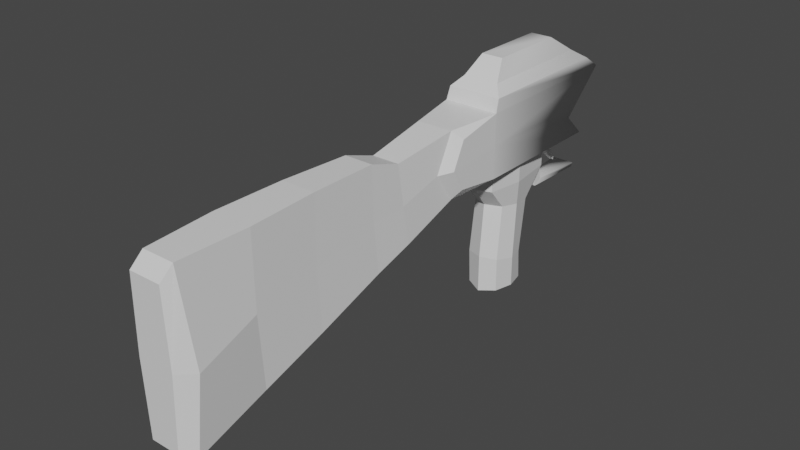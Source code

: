 # Source: ak_back.blend  (saved by Blender 2.80.75; exported with 4.5.12 LTS)
import bpy
from mathutils import Matrix  # noqa: F401  (used for matrix-valued properties, if any)

bpy.ops.wm.read_factory_settings(use_empty=True)
scene = bpy.context.scene
scene.name = 'Scene'

# ---- collections
col_collection = bpy.data.collections.new('Collection'); scene.collection.children.link(col_collection)

# ---- materials (node trees are filled in below, after node groups)
mat_ak_47_001 = bpy.data.materials.new('AK-47.001')
mat_ak_47_001.use_transparent_shadow = False
mat_ak_47_001.roughness = 0.5

# ---- material node trees
mat_ak_47_001.use_nodes = True; mat_ak_47_001.node_tree.nodes.clear()
_N = mat_ak_47_001.node_tree.nodes; _L = mat_ak_47_001.node_tree.links
n0 = _N.new('ShaderNodeOutputMaterial'); n0.name = 'Material Output'; n0.location = (300, 300)
n1 = _N.new('ShaderNodeBsdfPrincipled'); n1.name = 'Principled BSDF'; n1.location = (10, 300)
n1.distribution = 'GGX'
n1.subsurface_method = 'BURLEY'
n1.inputs[3].default_value = 1.45
n1.inputs[27].default_value = (0.0, 0.0, 0.0, 1.0)
n1.inputs[28].default_value = 1.0
n2 = _N.new('ShaderNodeNormalMap'); n2.name = 'Normal Map'; n2.location = (-300, -300)
n2.label = 'Normal/Map'
n2.inputs[0].default_value = 0.14
_L.new(n1.outputs[0], n0.inputs[0])
_L.new(n2.outputs[0], n1.inputs[5])
n0.is_active_output = True

# ---- world
world_world = bpy.data.worlds.new('World'); scene.world = world_world
world_world.use_nodes = True; world_world.node_tree.nodes.clear()
_N = world_world.node_tree.nodes; _L = world_world.node_tree.links
n0 = _N.new('ShaderNodeOutputWorld'); n0.name = 'World Output'; n0.location = (300, 300)
n1 = _N.new('ShaderNodeBackground'); n1.name = 'Background'; n1.location = (10, 300)
n1.inputs[0].default_value = (0.05088, 0.05088, 0.05088, 1.0)
_L.new(n1.outputs[0], n0.inputs[0])
n0.is_active_output = True
world_world.color = (0.05088, 0.05088, 0.05088)
world_world.use_sun_shadow = False
world_world.sun_shadow_jitter_overblur = 0.0

# ---- meshes
me_ak47_plane_002 = bpy.data.meshes.new('ak47_Plane.002')
me_ak47_plane_002.from_pydata([(0.01764, -0.2851, 0.01205), (0.01764, -0.285, -0.02849), (0.01764, -0.285, -0.008135), (-0.01764, -0.285, -0.02849), (0.0, -0.285, -0.02762), (0.006955, -0.266, 0.03741), (-0.006955, -0.266, 0.03741), (-0.01147, -0.2765, 0.02605), (0.01147, -0.2765, 0.02605), (0.004601, -0.2195, -0.06015), (0.004601, -0.2141, -0.05663), (0.00322, -0.2167, -0.02537), (0.00322, -0.2214, -0.02537), (-0.00322, -0.2214, -0.02537), (-0.00322, -0.2167, -0.02537), (-0.004601, -0.2141, -0.05663), (-0.004601, -0.2195, -0.06015), (0.001729, -0.2002, -0.04008), (-0.001729, -0.2002, -0.04008), (-0.001729, -0.1999, -0.03398), (0.001729, -0.1999, -0.03398), (0.001729, -0.1946, -0.04924), (-0.001729, -0.1946, -0.04924), (0.001729, -0.1951, -0.05085), (-0.001729, -0.1951, -0.05085), (0.001729, -0.202, -0.0449), (-0.001729, -0.202, -0.0449), (0.001729, -0.2073, -0.0388), (-0.001729, -0.2073, -0.0388), (0.001729, -0.2097, -0.03269), (-0.001729, -0.2097, -0.03269), (0.001729, -0.2103, -0.02755), (-0.001729, -0.2103, -0.02755), (-0.001729, -0.2074, -0.02193), (0.001729, -0.2074, -0.02193), (-0.001729, -0.1984, -0.02948), (-0.001729, -0.1994, -0.02305), (0.001729, -0.1994, -0.02305), (0.001729, -0.1984, -0.02948), (0.01705, -0.2825, 0.01993), (-0.01705, -0.2825, 0.01993), (-0.01764, -0.2851, 0.01205), (-0.01764, -0.285, -0.008135), (0.01455, -0.191, -0.02868), (-0.006955, -0.2153, 0.03741), (0.01735, -0.1766, 0.01205), (0.006955, -0.2153, 0.03741), (0.00738, -0.1796, -0.05674), (-0.01705, -0.1886, 0.01993), (-0.01741, -0.1909, -0.02876), (0.01134, -0.198, 0.02605), (0.01741, -0.1909, -0.02876), (-0.007343, -0.1807, -0.059), (0.008861, -0.1913, -0.0284), (-0.01742, -0.1986, -0.00826), (0.01742, -0.1986, -0.00826), (-0.01735, -0.1766, 0.01205), (-0.008861, -0.1913, -0.0284), (0.007343, -0.1807, -0.059), (0.01705, -0.1886, 0.01993), (-0.01134, -0.198, 0.02605), (-0.01455, -0.191, -0.02868), (-0.00738, -0.1796, -0.05674), (-0.01744, -0.2057, -0.01479), (0.01744, -0.2057, -0.01479)], [], [(5, 6, 7, 8), (9, 10, 11, 12), (13, 12, 11, 14), (10, 9, 58, 47), (15, 10, 47, 62), (9, 16, 52, 58), (17, 18, 19, 20), (21, 22, 18, 17), (23, 24, 22, 21), (25, 26, 24, 23), (27, 28, 26, 25), (29, 30, 28, 27), (31, 32, 30, 29), (33, 32, 31, 34), (35, 36, 37, 38), (36, 33, 34, 37), (17, 25, 23, 21), (20, 27, 25, 17), (38, 29, 27, 20), (34, 31, 37), (31, 29, 38, 37), (20, 19, 35, 38), (40, 41, 0, 39), (7, 40, 39, 8), (8, 50, 46, 5), (1, 51, 64, 55, 2), (2, 55, 45, 0), (14, 11, 10, 15), (13, 16, 9, 12), (4, 57, 53), (1, 4, 53, 43), (16, 13, 14, 15), (15, 62, 52, 16), (18, 22, 24, 26), (19, 18, 26, 28), (35, 19, 28, 30), (33, 36, 32), (32, 36, 35, 30), (7, 6, 44, 60), (3, 42, 54, 63, 49), (42, 41, 56, 54), (3, 61, 57, 4), (60, 48, 40, 7), (43, 51, 1), (46, 44, 6, 5), (59, 50, 8, 39), (48, 56, 41, 40), (45, 59, 39, 0), (49, 61, 3), (60, 44, 46, 50, 59, 45, 56, 48), (63, 54, 56, 45, 55, 64), (51, 43, 53, 57, 61, 49), (49, 63, 64, 51), (52, 62, 47, 58)])
me_ak47_plane_002.polygons.foreach_set('use_smooth', [True] * 54)
_k = set([(0, 2), (0, 39), (0, 41), (0, 45), (1, 2), (1, 4), (1, 51), (3, 4), (3, 42), (3, 49), (4, 53), (4, 57), (5, 6), (5, 8), (5, 46), (6, 7), (6, 44), (7, 8), (7, 40), (7, 60), (8, 39), (8, 50), (9, 10), (9, 12), (9, 16), (9, 58), (10, 11), (10, 15), (10, 47), (11, 12), (11, 14), (12, 13), (13, 14), (13, 16), (14, 15), (15, 16), (15, 62), (16, 52), (17, 18), (17, 20), (17, 21), (18, 19), (18, 22), (19, 20), (19, 35), (20, 38), (21, 22), (21, 23), (22, 24), (23, 24), (23, 25), (24, 26), (25, 26), (25, 27), (26, 28), (27, 28), (27, 29), (28, 30), (29, 30), (29, 31), (30, 32), (31, 32), (31, 34), (32, 33), (33, 34), (33, 36), (34, 37), (35, 36), (35, 38), (36, 37), (37, 38), (39, 40), (39, 59), (40, 41), (40, 48), (41, 42), (41, 56)])
me_ak47_plane_002.attributes.new('sharp_edge', 'BOOLEAN', 'EDGE').data.foreach_set('value', [ (min(e.vertices), max(e.vertices)) in _k for e in me_ak47_plane_002.edges])
_uv = me_ak47_plane_002.uv_layers.new(name='UVMap')
_uv.uv.foreach_set('vector', [0.398, 0.5552, 0.398, 0.5552, 0.395, 0.5348, 0.395, 0.5348, 0.4816, 0.7598, 0.484, 0.7646, 0.483, 0.8072, 0.4808, 0.8072, 0.4806, 0.8474, 0.4777, 0.8474, 0.4777, 0.8411, 0.4806, 0.841, 0.484, 0.7646, 0.4816, 0.7598, 0.4993, 0.7609, 0.4999, 0.7639, 0.4006, 0.5168, 0.4006, 0.5293, 0.3848, 0.5334, 0.3847, 0.5133, 0.4228, 0.8954, 0.4228, 0.8828, 0.4405, 0.8787, 0.4406, 0.8987, 0.4041, 0.8457, 0.4041, 0.841, 0.4069, 0.8409, 0.4069, 0.8456, 0.3999, 0.8458, 0.3999, 0.8411, 0.4041, 0.841, 0.4041, 0.8457, 0.3991, 0.8458, 0.3991, 0.8411, 0.3999, 0.8411, 0.3999, 0.8458, 0.3894, 0.846, 0.3894, 0.8413, 0.3925, 0.8412, 0.3925, 0.8459, 0.393, 0.5962, 0.393, 0.6009, 0.3902, 0.6009, 0.3902, 0.5962, 0.3958, 0.5961, 0.3958, 0.6008, 0.393, 0.6009, 0.393, 0.5962, 0.3982, 0.5961, 0.3982, 0.6008, 0.3958, 0.6008, 0.3958, 0.5961, 0.4008, 0.6007, 0.3982, 0.6008, 0.3982, 0.5961, 0.4008, 0.596, 0.409, 0.8409, 0.4119, 0.8408, 0.4119, 0.8455, 0.409, 0.8456, 0.4769, 0.8475, 0.4806, 0.8474, 0.4806, 0.8521, 0.4769, 0.8522, 0.3792, 0.6897, 0.3812, 0.6861, 0.3844, 0.6938, 0.3838, 0.6949, 0.3764, 0.6917, 0.378, 0.6806, 0.3812, 0.6861, 0.3792, 0.6897, 0.3745, 0.6948, 0.375, 0.6789, 0.378, 0.6806, 0.3764, 0.6917, 0.3704, 0.6847, 0.3726, 0.6794, 0.3716, 0.6951, 0.3726, 0.6794, 0.375, 0.6789, 0.3745, 0.6948, 0.3716, 0.6951, 0.4069, 0.8456, 0.4069, 0.8409, 0.409, 0.8409, 0.409, 0.8456, 0.3943, 0.5247, 0.3935, 0.515, 0.3935, 0.515, 0.3943, 0.5247, 0.395, 0.5348, 0.3943, 0.5247, 0.3943, 0.5247, 0.395, 0.5348, 0.5095, 0.5264, 0.4735, 0.5266, 0.4815, 0.5109, 0.5047, 0.5108, 0.5135, 0.6009, 0.4703, 0.6015, 0.4771, 0.5825, 0.4739, 0.5736, 0.5135, 0.5732, 0.5135, 0.5732, 0.4739, 0.5736, 0.4637, 0.5461, 0.5135, 0.5458, 0.3747, 0.8414, 0.3746, 0.8326, 0.389, 0.8304, 0.389, 0.843, 0.3708, 0.5521, 0.3815, 0.5694, 0.3815, 0.5694, 0.3708, 0.5521, 0.5139, 0.7162, 0.4709, 0.7291, 0.4708, 0.705, 0.3999, 0.4973, 0.4026, 0.4895, 0.4425, 0.6231, 0.4417, 0.626, 0.4799, 0.7599, 0.4808, 0.8072, 0.4787, 0.8072, 0.4774, 0.7647, 0.4774, 0.7647, 0.4616, 0.7647, 0.4621, 0.7616, 0.4799, 0.7599, 0.3797, 0.7567, 0.3751, 0.762, 0.3745, 0.761, 0.3777, 0.7531, 0.3825, 0.7585, 0.3797, 0.7567, 0.3777, 0.7531, 0.3809, 0.7475, 0.3844, 0.7615, 0.3825, 0.7585, 0.3809, 0.7475, 0.3838, 0.7457, 0.3885, 0.7513, 0.3874, 0.7618, 0.3862, 0.7461, 0.3862, 0.7461, 0.3874, 0.7618, 0.3844, 0.7615, 0.3838, 0.7457, 0.4047, 0.6201, 0.4095, 0.6044, 0.4327, 0.6036, 0.4407, 0.6188, 0.4011, 0.6945, 0.401, 0.6668, 0.4406, 0.6656, 0.4374, 0.6746, 0.4443, 0.6934, 0.401, 0.6668, 0.4009, 0.6394, 0.4506, 0.6376, 0.4406, 0.6656, 0.3999, 0.4973, 0.4417, 0.626, 0.4425, 0.6231, 0.4026, 0.4895, 0.4407, 0.6188, 0.4451, 0.6271, 0.402, 0.6286, 0.4047, 0.6201, 0.4707, 0.6973, 0.4707, 0.6934, 0.5138, 0.6922, 0.4463, 0.7416, 0.4464, 0.7605, 0.4231, 0.761, 0.4231, 0.7421, 0.4692, 0.5353, 0.4735, 0.5266, 0.5095, 0.5264, 0.5123, 0.535, 0.4451, 0.6271, 0.4506, 0.6376, 0.4009, 0.6394, 0.402, 0.6286, 0.4637, 0.5461, 0.4692, 0.5353, 0.5123, 0.535, 0.5135, 0.5458, 0.4708, 0.7409, 0.4708, 0.7369, 0.5139, 0.7403, 0.4407, 0.6188, 0.4464, 0.7605, 0.4815, 0.5109, 0.4735, 0.5266, 0.4692, 0.5353, 0.4637, 0.5461, 0.4506, 0.6376, 0.4451, 0.6271, 0.4374, 0.6746, 0.4406, 0.6656, 0.4506, 0.6376, 0.4637, 0.5461, 0.4739, 0.5736, 0.4771, 0.5825, 0.4707, 0.6934, 0.4417, 0.626, 0.4708, 0.705, 0.4425, 0.6231, 0.4708, 0.7369, 0.4708, 0.7409, 0.4708, 0.7409, 0.4374, 0.6746, 0.4771, 0.5825, 0.4707, 0.6934, 0.4405, 0.8787, 0.3847, 0.5133, 0.4999, 0.7639, 0.4406, 0.8987])
me_ak47_plane_002.materials.append(mat_ak_47_001)
me_ak47_plane_002.use_remesh_preserve_volume = False
me_ak47_plane_002.use_remesh_preserve_attributes = False
me_ak47_plane_002.use_mirror_vertex_groups = False
me_ak47_plane_002.update()
me_ak47_plane_002.normals_split_custom_set([tuple(v) for v in zip(*[iter([0.0, -0.7346, 0.6785, 0.0, -0.7346, 0.6785, 0.0, -0.7346, 0.6785, 0.0, -0.7346, 0.6785, 0.9991, -0.01431, 0.0408, 0.9991, -0.01431, 0.0408, 0.9991, -0.01431, 0.0408, 0.9991, -0.01431, 0.0408, 0.0, 0.0, 1.0, 0.0, 0.0, 1.0, 0.0, 0.0, 1.0, 0.0, 0.0, 1.0, 0.994, -0.076, 0.07921, 0.994, -0.076, 0.07921, 0.6464, 0.4069, -0.6454, 0.5722, 0.6831, 0.4539, 0.0, 0.003157, 1.0, 0.0, 0.003157, 1.0, 0.5722, 0.6831, 0.4539, -0.5722, 0.6831, 0.4539, 0.0, 0.02989, -0.9996, 0.0, 0.02989, -0.9996, -0.6464, 0.4069, -0.6454, 0.6464, 0.4069, -0.6454, 0.0, 0.9986, -0.05251, 0.0, 0.9986, -0.05251, 0.0, 0.9986, -0.05251, 0.0, 0.9986, -0.05251, 0.0, 0.8522, 0.5233, 0.0, 0.8522, 0.5233, 0.0, 0.8522, 0.5233, 0.0, 0.8522, 0.5233, 0.0, 0.9578, -0.2873, 0.0, 0.9578, -0.2873, 0.0, 0.9578, -0.2873, 0.0, 0.9578, -0.2873, 0.0, -0.6522, -0.758, 0.0, -0.6522, -0.758, 0.0, -0.6522, -0.758, 0.0, -0.6522, -0.758, 0.0, -0.7551, -0.6556, 0.0, -0.7551, -0.6556, 0.0, -0.7551, -0.6556, 0.0, -0.7551, -0.6556, 0.0, -0.9301, -0.3672, 0.0, -0.9301, -0.3672, 0.0, -0.9301, -0.3672, 0.0, -0.9301, -0.3672, -1.611e-08, -0.9923, -0.1238, 4.021e-07, -0.9923, -0.1238, -1.467e-11, -0.9923, -0.1238, 0.0, -0.9923, -0.1238, 0.0, -0.8893, 0.4574, 0.0, -0.8893, 0.4574, 0.0, -0.8893, 0.4574, 0.0, -0.8893, 0.4574, 0.0, 0.9889, 0.1484, 0.0, 0.9889, 0.1484, 0.0, 0.9889, 0.1484, 0.0, 0.9889, 0.1484, 0.0, 0.1387, 0.9903, 0.0, 0.1387, 0.9903, 0.0, 0.1387, 0.9903, 0.0, 0.1387, 0.9903, 1.0, 7.655e-09, 0.0, 1.0, 2.046e-08, 0.0, 1.0, 3.177e-08, 0.0, 1.0, 3.177e-08, 0.0, 1.0, -1.282e-08, 0.0, 1.0, -8.653e-09, 0.0, 1.0, 2.046e-08, 0.0, 1.0, 7.655e-09, 0.0, 1.0, -1.506e-08, 0.0, 1.0, -1.566e-08, 0.0, 1.0, -8.653e-09, 0.0, 1.0, -1.282e-08, 0.0, 1.0, 3.756e-08, 0.0, 1.0, 6.428e-10, 0.0, 1.0, 1.029e-09, 0.0, 1.0, 6.428e-10, 0.0, 1.0, -1.566e-08, 0.0, 1.0, -1.506e-08, 0.0, 1.0, 1.029e-09, 0.0, 0.0, 0.952, -0.306, 0.0, 0.952, -0.306, 0.0, 0.952, -0.306, 0.0, 0.952, -0.306, 0.0, -0.9507, 0.3102, 0.0, -0.9507, 0.3102, 0.0, -0.9507, 0.3102, 0.0, -0.9507, 0.3102, 0.0, -0.7131, 0.7011, 0.0, -0.7131, 0.7011, 0.0, -0.7131, 0.7011, 0.0, -0.7131, 0.7011, 0.9311, 0.0008877, 0.3648, 0.4579, 0.3087, 0.8337, 0.4981, 0.2067, 0.8422, 0.9311, 0.0008877, 0.3648, 1.0, 0.002534, 0.0003209, 0.5327, 0.7835, -0.3199, 0.5735, 0.8192, -0.004196, 0.7066, 0.4809, -0.5191, 1.0, 0.002601, 0.0003329, 1.0, 0.002601, 0.0003329, 0.7066, 0.4809, -0.5191, 0.5665, 0.8207, 0.07432, 1.0, 0.002668, 0.000345, 0.0, 0.9966, 0.08279, 0.0, 0.9966, 0.08279, 0.0, 0.9966, 0.08279, 0.0, 0.9966, 0.08279, 0.0, -0.9985, -0.05552, 0.0, -0.9985, -0.05552, 0.0, -0.9985, -0.05552, 0.0, -0.9985, -0.05552, 0.0, -0.008388, -1.0, 0.01496, -0.3692, -0.9292, -0.0145, -0.3647, -0.931, -0.04064, -0.002703, -0.9992, -0.04918, -0.003728, -0.9988, -0.0145, -0.3647, -0.931, -0.01972, -0.3771, -0.926, -0.9991, -0.01431, 0.0408, -0.9991, -0.01431, 0.0408, -0.9991, -0.01431, 0.0408, -0.9991, -0.01431, 0.0408, -0.994, -0.076, 0.07921, -0.5722, 0.6831, 0.4539, -0.6464, 0.4069, -0.6454, -0.994, -0.076, 0.07921, -1.0, 7.655e-09, 0.0, -1.0, 3.177e-08, 0.0, -1.0, 3.177e-08, 0.0, -1.0, 2.046e-08, 0.0, -1.0, 0.0, 0.0, -1.0, 7.655e-09, 0.0, -1.0, 2.046e-08, 0.0, -1.0, 0.0, 0.0, -1.0, -4.29e-09, 0.0, -1.0, 0.0, 0.0, -1.0, 0.0, 0.0, -1.0, -3.317e-09, 0.0, -1.0, 3.756e-08, 0.0, -1.0, 5.867e-09, 0.0, -1.0, 5.532e-09, 0.0, -1.0, 5.532e-09, 0.0, -1.0, 5.867e-09, 0.0, -1.0, -4.29e-09, 0.0, -1.0, -3.317e-09, 0.0, -0.9311, 0.0008877, 0.3648, -0.9311, 0.0008877, 0.3648, -0.4981, 0.2067, 0.8422, -0.4579, 0.3087, 0.8337, -1.0, 0.002534, 0.0003209, -1.0, 0.002601, 0.0003329, -0.7066, 0.4809, -0.5191, -0.5735, 0.8192, -0.004196, -0.5387, 0.7779, -0.3235, -1.0, 0.002601, 0.0003329, -1.0, 0.002668, 0.000345, -0.5665, 0.8207, 0.07432, -0.7066, 0.4809, -0.5191, 0.04064, -0.002703, -0.9992, 0.02745, -0.3706, -0.9284, 0.01496, -0.3692, -0.9292, 0.04918, -0.003728, -0.9988, -0.4579, 0.3087, 0.8337, -0.6898, 0.3296, 0.6447, -0.7352, 0.0005252, 0.6778, -0.7352, 0.0005252, 0.6778, -0.01972, -0.3771, -0.926, 0.5327, 0.7835, -0.3199, -0.04064, -0.002703, -0.9992, 0.4981, 0.2067, 0.8422, -0.4981, 0.2067, 0.8422, 0.0, 0.0, 1.0, 0.0, 0.0, 1.0, 0.6898, 0.3296, 0.6447, 0.4579, 0.3087, 0.8337, 0.7352, 0.0005252, 0.6778, 0.7352, 0.0005252, 0.6778, -0.6898, 0.3296, 0.6447, -0.5665, 0.8207, 0.07432, -0.9984, 0.001461, 0.05715, -0.9984, 0.001461, 0.05715, 0.5665, 0.8207, 0.07432, 0.6898, 0.3296, 0.6447, 0.9984, 0.001461, 0.05715, 0.9984, 0.001461, 0.05715, -0.5387, 0.7779, -0.3235, 0.02745, -0.3706, -0.9284, 0.04064, -0.002703, -0.9992, -0.4579, 0.3087, 0.8337, -0.4981, 0.2067, 0.8422, 0.4981, 0.2067, 0.8422, 0.4579, 0.3087, 0.8337, 0.6898, 0.3296, 0.6447, 0.5665, 0.8207, 0.07432, -0.5665, 0.8207, 0.07432, -0.6898, 0.3296, 0.6447, -0.5735, 0.8192, -0.004196, -0.7066, 0.4809, -0.5191, -0.5665, 0.8207, 0.07432, 0.5665, 0.8207, 0.07432, 0.7066, 0.4809, -0.5191, 0.5735, 0.8192, -0.004196, 0.5327, 0.7835, -0.3199, -0.01972, -0.3771, -0.926, -0.0145, -0.3647, -0.931, 0.01496, -0.3692, -0.9292, 0.02745, -0.3706, -0.9284, -0.5387, 0.7779, -0.3235, -0.5387, 0.7779, -0.3235, -0.5735, 0.8192, -0.004196, 0.5735, 0.8192, -0.004196, 0.5327, 0.7835, -0.3199, -0.6464, 0.4069, -0.6454, -0.5722, 0.6831, 0.4539, 0.5722, 0.6831, 0.4539, 0.6464, 0.4069, -0.6454])] * 3)])
me_ak47_plane_000 = bpy.data.meshes.new('ak47_Plane.000')
me_ak47_plane_000.from_pydata([(0.01416, -0.2528, -0.04267), (0.01049, -0.2758, -0.04267), (0.009972, -0.2635, -0.05679), (0.01266, -0.2517, -0.05825), (0.01049, -0.2436, -0.09527), (0.01416, -0.256, -0.09373), (0.01324, -0.2545, -0.1142), (0.01049, -0.2423, -0.1142), (0.01049, -0.2229, -0.04267), (0.009972, -0.2381, -0.06039), (0.01416, -0.2528, -0.02559), (0.01049, -0.2758, -0.02559), (0.01049, -0.2676, -0.09194), (0.0, -0.2542, -0.1157), (0.01021, -0.2668, -0.1142), (0.0, -0.2716, -0.1157), (0.01049, -0.2231, -0.02559), (0.0, -0.2185, -0.02559), (0.0, -0.2187, -0.04267), (0.0, -0.279, -0.04267), (0.0, -0.279, -0.02559), (0.0, -0.2321, -0.06093), (0.0, -0.2387, -0.09591), (0.0, -0.2716, -0.09141), (0.0, -0.2685, -0.05633), (0.0, -0.2364, -0.1157), (-0.01416, -0.2528, -0.04267), (-0.01266, -0.2517, -0.05825), (-0.009972, -0.2635, -0.05679), (-0.01049, -0.2758, -0.04267), (-0.01049, -0.2436, -0.09527), (-0.01049, -0.2423, -0.1142), (-0.01324, -0.2545, -0.1142), (-0.01416, -0.256, -0.09373), (-0.01049, -0.2229, -0.04267), (-0.009972, -0.2381, -0.06039), (-0.01416, -0.2528, -0.02559), (-0.01049, -0.2758, -0.02559), (-0.01049, -0.2676, -0.09194), (-0.01021, -0.2668, -0.1142), (-0.01049, -0.2231, -0.02559), (-0.0156, -0.5128, -0.09144), (0.0156, -0.5128, -0.09144), (0.00921, -0.5198, -0.08874), (-0.00921, -0.5198, -0.08874), (-0.01459, -0.4678, -0.07785), (0.01459, -0.4678, -0.07785), (0.01364, -0.4259, -0.06554), (0.01268, -0.3814, -0.05123), (0.01113, -0.3831, -0.02068), (0.01247, -0.4277, -0.02756), (-0.01148, -0.3187, 0.01048), (-0.008626, -0.3604, 0.004272), (0.008626, -0.3604, 0.004272), (0.01148, -0.3187, 0.01048), (0.009045, -0.3817, 0.01138), (0.01077, -0.4256, 0.01236), (0.0108, -0.3586, -0.02068), (0.01141, -0.3303, -0.01269), (-0.009045, -0.3817, 0.01138), (0.01764, -0.2851, 0.01205), (0.01658, -0.3138, 0.005143), (0.01658, -0.322, -0.01153), (0.01658, -0.3139, -0.02527), (0.01126, -0.317, -0.03168), (0.01764, -0.285, -0.02849), (-0.01077, -0.4256, 0.01236), (-0.01247, -0.4691, 0.01156), (0.01247, -0.4691, 0.01156), (-0.01268, -0.3814, -0.05123), (-0.01364, -0.4259, -0.06554), (0.01764, -0.285, -0.008135), (0.01014, -0.5121, 0.01049), (0.01998, -0.5113, -0.04296), (0.01382, -0.4699, -0.03398), (-0.01764, -0.285, -0.02849), (0.0, -0.285, -0.02762), (-0.01126, -0.317, -0.03168), (0.01249, -0.3562, -0.04388), (-0.01249, -0.3562, -0.04388), (-0.01764, -0.2851, 0.01205), (0.01139, -0.5199, -0.04271), (-0.01014, -0.5121, 0.01049), (-0.009944, -0.5204, 0.003262), (0.009944, -0.5204, 0.003262), (-0.01139, -0.5199, -0.04271), (-0.01247, -0.4277, -0.02756), (-0.01113, -0.3831, -0.02068), (-0.01141, -0.3303, -0.01269), (-0.0108, -0.3586, -0.02068), (-0.01658, -0.3138, 0.005143), (-0.01658, -0.322, -0.01153), (-0.01658, -0.3139, -0.02527), (-0.01764, -0.285, -0.008135), (-0.01382, -0.4699, -0.03398), (-0.01998, -0.5113, -0.04296)], [], [(0, 1, 2, 3), (4, 5, 6, 7), (8, 0, 3, 9), (10, 11, 1, 0), (3, 2, 12, 5), (9, 3, 5, 4), (13, 6, 14, 15), (16, 10, 0, 8), (17, 16, 8, 18), (19, 1, 11, 20), (21, 9, 4, 22), (15, 14, 12, 23), (24, 2, 1, 19), (18, 8, 9, 21), (22, 4, 7, 25), (23, 12, 2, 24), (6, 13, 25, 7), (5, 12, 14, 6), (26, 27, 28, 29), (30, 31, 32, 33), (34, 35, 27, 26), (36, 26, 29, 37), (27, 33, 38, 28), (35, 30, 33, 27), (13, 15, 39, 32), (40, 34, 26, 36), (17, 18, 34, 40), (19, 20, 37, 29), (21, 22, 30, 35), (15, 23, 38, 39), (24, 19, 29, 28), (18, 21, 35, 34), (22, 25, 31, 30), (23, 24, 28, 38), (32, 31, 25, 13), (33, 32, 39, 38), (41, 42, 43, 44), (45, 46, 42, 41), (47, 48, 49, 50), (51, 52, 53, 54), (55, 56, 50, 49), (54, 53, 57, 58), (53, 52, 59, 55), (60, 54, 61), (61, 54, 58, 62), (63, 62, 58, 64), (64, 65, 63), (56, 66, 67, 68), (69, 48, 47, 70), (60, 61, 62, 71), (68, 72, 73, 74), (75, 76, 65, 64, 77), (53, 55, 49, 57), (77, 64, 78, 79), (57, 49, 48, 78), (58, 57, 78, 64), (55, 59, 66, 56), (56, 68, 74, 50), (42, 73, 81, 43), (42, 46, 74, 73), (46, 47, 50, 74), (46, 45, 70, 47), (82, 83, 84, 72), (62, 63, 65, 71), (81, 85, 44, 43), (79, 78, 48, 69), (85, 81, 84, 83), (68, 67, 82, 72), (72, 84, 81, 73), (70, 86, 87, 69), (59, 87, 86, 66), (51, 88, 89, 52), (80, 90, 51), (90, 91, 88, 51), (92, 77, 88, 91), (77, 92, 75), (80, 93, 91, 90), (67, 94, 95, 82), (52, 89, 87, 59), (89, 79, 69, 87), (88, 77, 79, 89), (66, 86, 94, 67), (41, 44, 85, 95), (41, 95, 94, 45), (45, 94, 86, 70), (91, 93, 75, 92), (82, 95, 85, 83), (60, 80, 51, 54)])
me_ak47_plane_000.polygons.foreach_set('use_smooth', [True] * 88)
_k = set([(0, 1), (0, 3), (0, 8), (0, 10), (1, 2), (1, 11), (1, 19), (2, 3), (2, 12), (2, 24), (3, 5), (3, 9), (4, 5), (4, 7), (4, 9), (4, 22), (5, 6), (5, 12), (6, 7), (6, 13), (6, 14), (7, 25), (8, 9), (8, 16), (8, 18), (9, 21), (12, 14), (12, 23), (13, 15), (13, 25), (13, 32), (14, 15), (15, 23), (15, 39), (17, 18), (18, 21), (18, 34), (19, 20), (19, 24), (19, 29), (21, 22), (21, 35), (22, 25), (22, 30), (23, 24), (23, 38), (24, 28), (25, 31), (26, 27), (26, 29), (26, 34), (26, 36), (27, 28), (27, 33), (27, 35), (28, 29), (28, 38), (29, 37), (30, 31), (30, 33), (30, 35), (31, 32), (32, 33), (32, 39), (33, 38), (34, 35), (34, 40), (38, 39), (41, 42), (41, 44), (41, 45), (41, 95), (42, 43), (42, 46), (42, 73), (43, 44), (43, 81), (44, 85), (45, 70), (45, 94), (46, 47), (46, 74), (47, 48), (47, 50), (47, 70), (48, 49), (48, 69), (48, 78), (49, 50), (49, 55), (49, 57), (50, 56), (50, 74), (51, 52), (51, 54), (51, 80), (51, 88), (51, 90), (52, 53), (52, 59), (52, 89), (53, 54), (53, 55), (53, 57), (54, 58), (54, 60), (54, 61), (55, 56), (55, 59), (56, 66), (56, 68), (57, 58), (57, 78), (58, 62), (58, 64), (59, 66), (59, 87), (60, 61), (60, 71), (60, 80), (61, 62), (62, 63), (62, 71), (63, 64), (63, 65), (64, 65), (64, 77), (64, 78), (65, 71), (65, 76), (66, 67), (66, 86), (67, 82), (67, 94), (68, 72), (68, 74), (69, 70), (69, 79), (69, 87), (70, 86), (72, 73), (72, 82), (72, 84), (73, 74), (73, 81), (75, 76), (75, 77), (75, 92), (75, 93), (77, 79), (77, 88), (77, 92), (78, 79), (79, 89), (80, 90), (80, 93), (81, 84), (82, 83), (82, 95), (83, 84), (83, 85), (85, 95), (86, 87), (86, 94), (87, 89), (88, 89), (88, 91), (90, 91), (91, 92), (91, 93), (94, 95)])
me_ak47_plane_000.attributes.new('sharp_edge', 'BOOLEAN', 'EDGE').data.foreach_set('value', [ (min(e.vertices), max(e.vertices)) in _k for e in me_ak47_plane_000.edges])
_uv = me_ak47_plane_000.uv_layers.new(name='UVMap')
_uv.uv.foreach_set('vector', [0.0703, 0.3751, 0.0722, 0.3649, 0.0744, 0.3773, 0.0734, 0.3839, 0.08, 0.4075, 0.0808, 0.4012, 0.084, 0.4099, 0.0834, 0.4147, 0.0674, 0.3874, 0.0703, 0.3751, 0.0734, 0.3839, 0.0723, 0.3918, 0.067, 0.3666, 0.0691, 0.3564, 0.0722, 0.3649, 0.0703, 0.3751, 0.0734, 0.3839, 0.0744, 0.3773, 0.0818, 0.3956, 0.0808, 0.4012, 0.0723, 0.3918, 0.0734, 0.3839, 0.0808, 0.4012, 0.08, 0.4075, 0.0864, 0.4159, 0.084, 0.4099, 0.085, 0.406, 0.0869, 0.4055, 0.0641, 0.3797, 0.067, 0.3666, 0.0703, 0.3751, 0.0674, 0.3874, 0.0633, 0.3853, 0.0641, 0.3797, 0.0674, 0.3874, 0.0667, 0.393, 0.0736, 0.3614, 0.0722, 0.3649, 0.0691, 0.3564, 0.0704, 0.3518, 0.0716, 0.3985, 0.0723, 0.3918, 0.08, 0.4075, 0.0795, 0.4142, 0.0869, 0.4055, 0.085, 0.406, 0.0818, 0.3956, 0.0831, 0.3911, 0.0759, 0.3725, 0.0744, 0.3773, 0.0722, 0.3649, 0.0736, 0.3614, 0.0667, 0.393, 0.0674, 0.3874, 0.0723, 0.3918, 0.0716, 0.3985, 0.0795, 0.4142, 0.08, 0.4075, 0.0834, 0.4147, 0.0839, 0.422, 0.0831, 0.3911, 0.0818, 0.3956, 0.0744, 0.3773, 0.0759, 0.3725, 0.084, 0.4099, 0.0864, 0.4159, 0.0839, 0.422, 0.0834, 0.4147, 0.0808, 0.4012, 0.0818, 0.3956, 0.085, 0.406, 0.084, 0.4099, 0.0703, 0.3751, 0.0734, 0.3839, 0.0744, 0.3773, 0.0722, 0.3649, 0.08, 0.4075, 0.0834, 0.4147, 0.084, 0.4099, 0.0808, 0.4012, 0.0674, 0.3874, 0.0723, 0.3918, 0.0734, 0.3839, 0.0703, 0.3751, 0.067, 0.3666, 0.0703, 0.3751, 0.0722, 0.3649, 0.0691, 0.3564, 0.0734, 0.3839, 0.0808, 0.4012, 0.0818, 0.3956, 0.0744, 0.3773, 0.0723, 0.3918, 0.08, 0.4075, 0.0808, 0.4012, 0.0734, 0.3839, 0.0864, 0.4159, 0.0869, 0.4055, 0.085, 0.406, 0.084, 0.4099, 0.0641, 0.3797, 0.0674, 0.3874, 0.0703, 0.3751, 0.067, 0.3666, 0.0633, 0.3853, 0.0667, 0.393, 0.0674, 0.3874, 0.0641, 0.3797, 0.0736, 0.3614, 0.0704, 0.3518, 0.0691, 0.3564, 0.0722, 0.3649, 0.0716, 0.3985, 0.0795, 0.4142, 0.08, 0.4075, 0.0723, 0.3918, 0.0869, 0.4055, 0.0831, 0.3911, 0.0818, 0.3956, 0.085, 0.406, 0.0759, 0.3725, 0.0736, 0.3614, 0.0722, 0.3649, 0.0744, 0.3773, 0.0667, 0.393, 0.0716, 0.3985, 0.0723, 0.3918, 0.0674, 0.3874, 0.0795, 0.4142, 0.0839, 0.422, 0.0834, 0.4147, 0.08, 0.4075, 0.0831, 0.3911, 0.0759, 0.3725, 0.0744, 0.3773, 0.0818, 0.3956, 0.084, 0.4099, 0.0834, 0.4147, 0.0839, 0.422, 0.0864, 0.4159, 0.0808, 0.4012, 0.084, 0.4099, 0.085, 0.406, 0.0818, 0.3956, 0.3843, 0.579, 0.3843, 0.579, 0.3842, 0.6026, 0.3842, 0.6026, 0.0588, 0.3182, 0.0564, 0.3079, 0.062, 0.2957, 0.0646, 0.3068, 0.0685, 0.3957, 0.062, 0.4022, 0.0595, 0.3911, 0.0654, 0.382, 0.0492, 0.3961, 0.0547, 0.3875, 0.0547, 0.3883, 0.0492, 0.3971, 0.0566, 0.3803, 0.0617, 0.3686, 0.0654, 0.382, 0.0595, 0.3911, 0.0492, 0.3971, 0.0547, 0.3883, 0.0566, 0.3975, 0.0526, 0.4021, 0.0547, 0.3883, 0.0547, 0.3875, 0.0566, 0.3795, 0.0566, 0.3803, 0.045, 0.4056, 0.0492, 0.3971, 0.049, 0.4005, 0.049, 0.4005, 0.0492, 0.3971, 0.0526, 0.4021, 0.0515, 0.4041, 0.0517, 0.411, 0.0515, 0.4041, 0.0526, 0.4021, 0.0526, 0.4122, 0.0526, 0.4122, 0.0485, 0.4197, 0.0517, 0.411, 0.0617, 0.3686, 0.0618, 0.3677, 0.067, 0.3566, 0.067, 0.3577, 0.0477, 0.3402, 0.0456, 0.3312, 0.0512, 0.3191, 0.0534, 0.3289, 0.045, 0.4056, 0.049, 0.4005, 0.0515, 0.4041, 0.0468, 0.4126, 0.067, 0.3577, 0.0722, 0.3468, 0.0767, 0.3659, 0.071, 0.3733, 0.036, 0.3668, 0.0345, 0.3606, 0.0331, 0.3543, 0.0375, 0.3486, 0.0394, 0.3566, 0.0547, 0.3883, 0.0566, 0.3803, 0.0595, 0.3911, 0.0566, 0.3975, 0.0394, 0.3566, 0.0375, 0.3486, 0.0424, 0.3378, 0.0445, 0.3467, 0.0566, 0.3975, 0.0595, 0.3911, 0.062, 0.4022, 0.0583, 0.4062, 0.0526, 0.4021, 0.0566, 0.3975, 0.0583, 0.4062, 0.0526, 0.4122, 0.0566, 0.3803, 0.0566, 0.3795, 0.0618, 0.3677, 0.0617, 0.3686, 0.0617, 0.3686, 0.067, 0.3577, 0.071, 0.3733, 0.0654, 0.382, 0.3843, 0.579, 0.4441, 0.7594, 0.4383, 0.7731, 0.3842, 0.6026, 0.0811, 0.3821, 0.0745, 0.3891, 0.071, 0.3733, 0.0767, 0.3659, 0.0745, 0.3891, 0.0685, 0.3957, 0.0654, 0.382, 0.071, 0.3733, 0.0564, 0.3079, 0.0588, 0.3182, 0.0534, 0.3289, 0.0512, 0.3191, 0.5, 0.9599, 0.4864, 0.932, 0.4864, 0.932, 0.5, 0.9599, 0.0515, 0.4041, 0.0517, 0.411, 0.0485, 0.4197, 0.0468, 0.4126, 0.4383, 0.7731, 0.4383, 0.7731, 0.3842, 0.6026, 0.3842, 0.6026, 0.0445, 0.3467, 0.0424, 0.3378, 0.0456, 0.3312, 0.0477, 0.3402, 0.4383, 0.7731, 0.4383, 0.7731, 0.4864, 0.932, 0.4864, 0.932, 0.067, 0.3577, 0.067, 0.3566, 0.0722, 0.3459, 0.0722, 0.3468, 0.5, 0.9599, 0.4864, 0.932, 0.4383, 0.7731, 0.4441, 0.7594, 0.0531, 0.3728, 0.0498, 0.3595, 0.0547, 0.3463, 0.0574, 0.3569, 0.0523, 0.3343, 0.0547, 0.3463, 0.0498, 0.3595, 0.0469, 0.3446, 0.0602, 0.3194, 0.0606, 0.3306, 0.0577, 0.3403, 0.0555, 0.3318, 0.0643, 0.3107, 0.0613, 0.3201, 0.0602, 0.3194, 0.0613, 0.3201, 0.0616, 0.3281, 0.0606, 0.3306, 0.0602, 0.3194, 0.0637, 0.3311, 0.0638, 0.3343, 0.0606, 0.3306, 0.0616, 0.3281, 0.0638, 0.3343, 0.0637, 0.3311, 0.0675, 0.3253, 0.0643, 0.3107, 0.0659, 0.318, 0.0616, 0.3281, 0.0613, 0.3201, 0.0416, 0.3553, 0.0451, 0.372, 0.0408, 0.3852, 0.0364, 0.3661, 0.0555, 0.3318, 0.0577, 0.3403, 0.0547, 0.3463, 0.0523, 0.3343, 0.0577, 0.3403, 0.0599, 0.3481, 0.0574, 0.3569, 0.0547, 0.3463, 0.0606, 0.3306, 0.0638, 0.3343, 0.0599, 0.3481, 0.0577, 0.3403, 0.0469, 0.3446, 0.0498, 0.3595, 0.0451, 0.372, 0.0416, 0.3553, 0.3843, 0.579, 0.3842, 0.6026, 0.4383, 0.7731, 0.4441, 0.7594, 0.0445, 0.4031, 0.0408, 0.3852, 0.0451, 0.372, 0.0489, 0.3874, 0.0489, 0.3874, 0.0451, 0.372, 0.0498, 0.3595, 0.0531, 0.3728, 0.0616, 0.3281, 0.0659, 0.318, 0.0675, 0.3253, 0.0637, 0.3311, 0.5, 0.9599, 0.4441, 0.7594, 0.4383, 0.7731, 0.4864, 0.932, 0.045, 0.4056, 0.0451, 0.4041, 0.0492, 0.3961, 0.0492, 0.3971])
me_ak47_plane_000.materials.append(mat_ak_47_001)
me_ak47_plane_000.use_remesh_preserve_volume = False
me_ak47_plane_000.use_remesh_preserve_attributes = False
me_ak47_plane_000.use_mirror_vertex_groups = False
me_ak47_plane_000.update()
me_ak47_plane_000.normals_split_custom_set([tuple(v) for v in zip(*[iter([0.9717, -0.1836, -0.1486, 0.9717, -0.1836, -0.1486, 0.9717, -0.1836, -0.1486, 0.9717, -0.1836, -0.1486, 0.9673, 0.2534, -0.004511, 0.9673, 0.2534, -0.004511, 0.9673, 0.2534, -0.004511, 0.9673, 0.2534, -0.004511, 0.9834, 0.1378, -0.1179, 0.9834, 0.1378, -0.1179, 0.9834, 0.1378, -0.1179, 0.9834, 0.1378, -0.1179, 0.9876, -0.1569, 0.0, 0.9876, -0.1569, 0.0, 0.9876, -0.1569, 0.0, 0.9876, -0.1569, 0.0, 0.9655, -0.2539, 0.05758, 0.9655, -0.2539, 0.05758, 0.9655, -0.2539, 0.05758, 0.9655, -0.2539, 0.05758, 0.9715, 0.237, -0.005165, 0.9715, 0.237, -0.005165, 0.9715, 0.237, -0.005165, 0.9715, 0.237, -0.005165, 0.1308, -0.01332, -0.9913, 0.1308, -0.01332, -0.9913, 0.1308, -0.01332, -0.9913, 0.1308, -0.01332, -0.9913, 0.9925, 0.1221, 0.0005682, 0.9925, 0.1221, 0.0005682, 0.9925, 0.1221, 0.0005682, 0.9925, 0.1221, 0.0005682, 0.3851, 0.9229, -0.001541, 0.3851, 0.9229, -0.001541, 0.3851, 0.9229, -0.001541, 0.3851, 0.9229, -0.001541, 0.2871, -0.9579, 0.0, 0.2871, -0.9579, 0.0, 0.2871, -0.9579, 0.0, 0.2871, -0.9579, 0.0, 0.4723, 0.869, -0.1475, 0.4723, 0.869, -0.1475, 0.4723, 0.869, -0.1475, 0.4723, 0.869, -0.1475, 0.3901, -0.9206, -0.01817, 0.3901, -0.9206, -0.01817, 0.3901, -0.9206, -0.01817, 0.3901, -0.9206, -0.01817, 0.2812, -0.7396, -0.6114, 0.2812, -0.7396, -0.6114, 0.2812, -0.7396, -0.6114, 0.2812, -0.7396, -0.6114, 0.3748, 0.7241, -0.5791, 0.3748, 0.7241, -0.5791, 0.3748, 0.7241, -0.5791, 0.3748, 0.7241, -0.5791, 0.4514, 0.8886, 0.08138, 0.4514, 0.8886, 0.08138, 0.4514, 0.8886, 0.08138, 0.4514, 0.8886, 0.08138, 0.4046, -0.9094, 0.09629, 0.4046, -0.9094, 0.09629, 0.4046, -0.9094, 0.09629, 0.4046, -0.9094, 0.09629, 0.1298, 0.01192, -0.9915, 0.1298, 0.01192, -0.9915, 0.1298, 0.01192, -0.9915, 0.1298, 0.01192, -0.9915, 0.9617, -0.271, -0.04158, 0.9617, -0.271, -0.04158, 0.9617, -0.271, -0.04158, 0.9617, -0.271, -0.04158, -0.9717, -0.1836, -0.1486, -0.9717, -0.1836, -0.1486, -0.9717, -0.1836, -0.1486, -0.9717, -0.1836, -0.1486, -0.9673, 0.2534, -0.004511, -0.9673, 0.2534, -0.004511, -0.9673, 0.2534, -0.004511, -0.9673, 0.2534, -0.004511, -0.9834, 0.1378, -0.1179, -0.9834, 0.1378, -0.1179, -0.9834, 0.1378, -0.1179, -0.9834, 0.1378, -0.1179, -0.9876, -0.1569, 0.0, -0.9876, -0.1569, 0.0, -0.9876, -0.1569, 0.0, -0.9876, -0.1569, 0.0, -0.9655, -0.2539, 0.05758, -0.9655, -0.2539, 0.05758, -0.9655, -0.2539, 0.05758, -0.9655, -0.2539, 0.05758, -0.9715, 0.237, -0.005165, -0.9715, 0.237, -0.005165, -0.9715, 0.237, -0.005165, -0.9715, 0.237, -0.005165, -0.1308, -0.01332, -0.9913, -0.1308, -0.01332, -0.9913, -0.1308, -0.01332, -0.9913, -0.1308, -0.01332, -0.9913, -0.9925, 0.1221, 0.0005682, -0.9925, 0.1221, 0.0005682, -0.9925, 0.1221, 0.0005682, -0.9925, 0.1221, 0.0005682, -0.3851, 0.9229, -0.001541, -0.3851, 0.9229, -0.001541, -0.3851, 0.9229, -0.001541, -0.3851, 0.9229, -0.001541, -0.2871, -0.9579, 0.0, -0.2871, -0.9579, 0.0, -0.2871, -0.9579, 0.0, -0.2871, -0.9579, 0.0, -0.4723, 0.869, -0.1475, -0.4723, 0.869, -0.1475, -0.4723, 0.869, -0.1475, -0.4723, 0.869, -0.1475, -0.3901, -0.9206, -0.01817, -0.3901, -0.9206, -0.01817, -0.3901, -0.9206, -0.01817, -0.3901, -0.9206, -0.01817, -0.2812, -0.7396, -0.6114, -0.2812, -0.7396, -0.6114, -0.2812, -0.7396, -0.6114, -0.2812, -0.7396, -0.6114, -0.3748, 0.7241, -0.5791, -0.3748, 0.7241, -0.5791, -0.3748, 0.7241, -0.5791, -0.3748, 0.7241, -0.5791, -0.4514, 0.8886, 0.08138, -0.4514, 0.8886, 0.08138, -0.4514, 0.8886, 0.08138, -0.4514, 0.8886, 0.08138, -0.4046, -0.9094, 0.09629, -0.4046, -0.9094, 0.09629, -0.4046, -0.9094, 0.09629, -0.4046, -0.9094, 0.09629, -0.1298, 0.01192, -0.9915, -0.1298, 0.01192, -0.9915, -0.1298, 0.01192, -0.9915, -0.1298, 0.01192, -0.9915, -0.9617, -0.271, -0.04158, -0.9617, -0.271, -0.04158, -0.9617, -0.271, -0.04158, -0.9617, -0.271, -0.04158, 0.0, -0.3578, -0.9338, 0.0, -0.3578, -0.9338, 0.0, -0.3578, -0.9338, 0.0, -0.3578, -0.9338, 0.0, 0.2856, -0.9583, 0.0, 0.2856, -0.9583, 0.0, 0.2893, -0.9572, 0.0, 0.2893, -0.9572, 0.999, 0.01617, 0.04052, 0.999, 0.01617, 0.04052, 0.999, 0.01617, 0.04052, 0.999, 0.01617, 0.04052, 0.0, -0.1469, 0.9892, 0.0, -0.1469, 0.9892, 0.0, -0.1469, 0.9892, 0.0, -0.1469, 0.9892, 0.9982, 0.03111, 0.05106, 0.9982, 0.03111, 0.05106, 0.9982, 0.03111, 0.05106, 0.9982, 0.03111, 0.05106, 0.9966, -0.06062, 0.05603, 0.9966, -0.06062, 0.05603, 0.9966, -0.06062, 0.05603, 0.9966, -0.06062, 0.05603, 0.0, 0.3174, 0.9483, 0.0, 0.3174, 0.9483, 0.0, 0.3174, 0.9483, 0.0, 0.3174, 0.9483, 0.7858, -0.1719, 0.5941, 0.7858, -0.1719, 0.5941, 0.7858, -0.1719, 0.5941, 0.7991, -0.5384, 0.2675, 0.7991, -0.5384, 0.2675, 0.7991, -0.5384, 0.2675, 0.7991, -0.5384, 0.2675, 0.7941, -0.5069, -0.3355, 0.7941, -0.5069, -0.3355, 0.7941, -0.5069, -0.3355, 0.7941, -0.5069, -0.3355, 0.7884, -0.09639, -0.6076, 0.7884, -0.09639, -0.6076, 0.7884, -0.09639, -0.6076, 0.0, -0.01843, 0.9998, 0.0, -0.01843, 0.9998, 0.0, -0.02166, 0.9998, 0.0, -0.02166, 0.9998, 0.0, 0.3063, -0.9519, 0.0, 0.3063, -0.9519, 0.0, 0.3063, -0.9519, 0.0, 0.3063, -0.9519, 0.9994, -0.03338, 0.007427, 0.9994, -0.03338, 0.007427, 0.9994, -0.03338, 0.007427, 0.9994, -0.03338, 0.007427, 0.9932, 0.03168, 0.1122, 0.9932, 0.03168, 0.1122, 0.9932, 0.03168, 0.1122, 0.9932, 0.03168, 0.1122, 0.0, 0.1156, -0.9933, 0.0, 0.1156, -0.9933, 0.0, 0.1156, -0.9933, 0.0, 0.1156, -0.9933, 0.0, 0.1156, -0.9933, 0.9968, 0.02797, 0.07471, 0.9968, 0.02797, 0.07471, 0.9968, 0.02797, 0.07471, 0.9968, 0.02797, 0.07471, 0.0, 0.2973, -0.9548, 0.0, 0.2973, -0.9548, 0.0, 0.2973, -0.9548, 0.0, 0.2973, -0.9548, 0.9982, 0.001671, 0.0602, 0.9982, 0.001671, 0.0602, 0.9982, 0.001671, 0.0602, 0.9982, 0.001671, 0.0602, 0.9994, -0.001624, 0.03576, 0.9994, -0.001624, 0.03576, 0.9994, -0.001624, 0.03576, 0.9994, -0.001624, 0.03576, 0.0, 0.02242, 0.9997, 0.0, 0.02242, 0.9997, 0.0, 0.02242, 0.9997, 0.0, 0.02242, 0.9997, 0.9989, 0.03271, 0.03453, 0.9989, 0.03271, 0.03453, 0.9989, 0.03271, 0.03453, 0.9989, 0.03271, 0.03453, 0.719, -0.6939, -0.03921, 0.719, -0.6939, -0.03921, 0.719, -0.6939, -0.03921, 0.719, -0.6939, -0.03921, 0.995, 0.09273, -0.03832, 0.995, 0.09273, -0.03832, 0.995, 0.09273, -0.03832, 0.995, 0.09273, -0.03832, 0.9995, 0.02169, 0.02474, 0.9995, 0.02169, 0.02474, 0.9995, 0.02169, 0.02474, 0.9995, 0.02169, 0.02474, 0.0, 0.2856, -0.9583, 0.0, 0.2856, -0.9583, 0.0, 0.2819, -0.9595, 0.0, 0.2819, -0.9595, 0.0, -0.6545, 0.756, 0.0, -0.6545, 0.756, 0.0, -0.6545, 0.756, 0.0, -0.6545, 0.756, 0.9995, -0.0321, -0.007709, 0.9995, -0.0321, -0.007709, 0.9995, -0.0321, -0.007709, 0.9995, -0.0321, -0.007709, 0.0, -1.0, -0.006125, 0.0, -1.0, -0.006125, 0.0, -1.0, -0.001237, 0.0, -1.0, -0.001237, 0.0, 0.2797, -0.9601, 0.0, 0.2797, -0.9601, 0.0, 0.2797, -0.9601, 0.0, 0.2797, -0.9601, 0.0, -1.0, -0.006125, 0.0, -1.0, -0.006125, 0.0, -0.9999, -0.01096, 0.0, -0.9999, -0.01096, 0.0, -0.02166, 0.9998, 0.0, -0.02166, 0.9998, 0.0, -0.02493, 0.9997, 0.0, -0.02493, 0.9997, 0.8685, -0.4871, 0.09234, 0.8685, -0.4871, 0.09234, 0.8685, -0.4871, 0.09234, 0.8685, -0.4871, 0.09234, -0.999, 0.01617, 0.04052, -0.999, 0.01617, 0.04052, -0.999, 0.01617, 0.04052, -0.999, 0.01617, 0.04052, -0.9982, 0.03111, 0.05106, -0.9982, 0.03111, 0.05106, -0.9982, 0.03111, 0.05106, -0.9982, 0.03111, 0.05106, -0.9966, -0.06062, 0.05603, -0.9966, -0.06062, 0.05603, -0.9966, -0.06062, 0.05603, -0.9966, -0.06062, 0.05603, -0.7858, -0.1719, 0.5941, -0.7858, -0.1719, 0.5941, -0.7858, -0.1719, 0.5941, -0.7991, -0.5384, 0.2675, -0.7991, -0.5384, 0.2675, -0.7991, -0.5384, 0.2675, -0.7991, -0.5384, 0.2675, -0.7941, -0.5069, -0.3355, -0.7941, -0.5069, -0.3355, -0.7941, -0.5069, -0.3355, -0.7941, -0.5069, -0.3355, -0.7884, -0.09639, -0.6076, -0.7884, -0.09639, -0.6076, -0.7884, -0.09639, -0.6076, -0.9994, -0.03338, 0.007427, -0.9994, -0.03338, 0.007427, -0.9994, -0.03338, 0.007427, -0.9994, -0.03338, 0.007427, -0.9932, 0.03168, 0.1122, -0.9932, 0.03168, 0.1122, -0.9932, 0.03168, 0.1122, -0.9932, 0.03168, 0.1122, -0.9968, 0.02797, 0.07471, -0.9968, 0.02797, 0.07471, -0.9968, 0.02797, 0.07471, -0.9968, 0.02797, 0.07471, -0.9982, 0.001671, 0.0602, -0.9982, 0.001671, 0.0602, -0.9982, 0.001671, 0.0602, -0.9982, 0.001671, 0.0602, -0.9994, -0.001624, 0.03576, -0.9994, -0.001624, 0.03576, -0.9994, -0.001624, 0.03576, -0.9994, -0.001624, 0.03576, -0.9989, 0.03271, 0.03453, -0.9989, 0.03271, 0.03453, -0.9989, 0.03271, 0.03453, -0.9989, 0.03271, 0.03453, -0.719, -0.6939, -0.03921, -0.719, -0.6939, -0.03921, -0.719, -0.6939, -0.03921, -0.719, -0.6939, -0.03921, -0.995, 0.09273, -0.03832, -0.995, 0.09273, -0.03832, -0.995, 0.09273, -0.03832, -0.995, 0.09273, -0.03832, -0.9995, 0.02169, 0.02474, -0.9995, 0.02169, 0.02474, -0.9995, 0.02169, 0.02474, -0.9995, 0.02169, 0.02474, -0.9995, -0.0321, -0.007709, -0.9995, -0.0321, -0.007709, -0.9995, -0.0321, -0.007709, -0.9995, -0.0321, -0.007709, -0.8685, -0.4871, 0.09235, -0.8685, -0.4871, 0.09235, -0.8685, -0.4871, 0.09235, -0.8685, -0.4871, 0.09235, 0.0, -0.04671, 0.9989, 0.0, -0.04671, 0.9989, 0.0, -0.04671, 0.9989, 0.0, -0.04671, 0.9989])] * 3)])

# ---- objects
ob_ak47_back_black = bpy.data.objects.new('ak47_back_black', me_ak47_plane_002)
ob_ak47_back_brown = bpy.data.objects.new('ak47_back_brown', me_ak47_plane_000)

# ---- transforms, parenting, visibility, modifiers, constraints
ob_ak47_back_black.location = (0.0, 0.0, 0.0)
ob_ak47_back_black.rotation_euler = (-1.629e-07, 0.0, 0.0)
ob_ak47_back_black.color = (0.8, 0.8, 0.8, 1.0)
ob_ak47_back_black.lineart.crease_threshold = 0.0
ob_ak47_back_brown.location = (0.0, 0.0, 0.0)
ob_ak47_back_brown.rotation_euler = (-1.629e-07, 0.0, 0.0)
ob_ak47_back_brown.color = (0.8, 0.8, 0.8, 1.0)
ob_ak47_back_brown.lineart.crease_threshold = 0.0

# ---- collection membership
col_collection.objects.link(ob_ak47_back_black)
col_collection.objects.link(ob_ak47_back_brown)

# ---- scene / render settings (as saved in the file)
scene.frame_start = 1; scene.frame_end = 250; scene.frame_set(1)
scene.render.engine = 'BLENDER_EEVEE_NEXT'
scene.cycles.use_denoising = False
scene.cycles.samples = 128
scene.cycles.sampling_pattern = 'TABULATED_SOBOL'
scene.cycles.use_adaptive_sampling = False
scene.cycles.use_light_tree = False
scene.view_settings.view_transform = 'Filmic'
bpy.context.view_layer.update()

# ---- added for rendering (the .blend has no active camera and no usable light): camera, sun
cam_auto = bpy.data.cameras.new('AutoCamera')
cam_auto.lens = 50.0
cam_auto.sensor_width = 36.0
cam_auto.clip_end = 1000.0
ob_auto_camera = bpy.data.objects.new('AutoCamera', cam_auto)
scene.collection.objects.link(ob_auto_camera)
ob_auto_camera.location = (0.350164, -0.768706, 0.240979)
ob_auto_camera.rotation_euler = (1.09748, -7.21219e-08, 0.694738)
scene.camera = ob_auto_camera
light_auto_sun = bpy.data.lights.new('AutoSun', 'SUN')
light_auto_sun.energy = 3.0
light_auto_sun.angle = 0.0523599
ob_auto_sun = bpy.data.objects.new('AutoSun', light_auto_sun)
scene.collection.objects.link(ob_auto_sun)
ob_auto_sun.rotation_euler = (0.872665, 0.174533, 0.523599)
bpy.context.view_layer.update()
